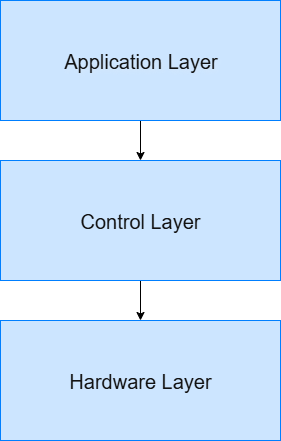

The diagram above was exported from draw.io. Its source (the exported page's mxGraphModel, read from the mxfile embedded in the PNG):
<mxGraphModel dx="2066" dy="1137" grid="1" gridSize="10" guides="1" tooltips="1" connect="1" arrows="1" fold="1" page="1" pageScale="1" pageWidth="850" pageHeight="1100" background="light-dark(#FFFFFF,#FFFFFF)" math="0" shadow="0">
  <root>
    <mxCell id="0" />
    <mxCell id="1" parent="0" />
    <mxCell id="HIDvdhUC4JFfUmRQWMdT-6" style="edgeStyle=orthogonalEdgeStyle;rounded=0;orthogonalLoop=1;jettySize=auto;html=1;exitX=0.5;exitY=1;exitDx=0;exitDy=0;entryX=0.5;entryY=0;entryDx=0;entryDy=0;strokeColor=light-dark(#000000,#000000);" parent="1" source="HIDvdhUC4JFfUmRQWMdT-4" target="HIDvdhUC4JFfUmRQWMdT-5" edge="1">
      <mxGeometry relative="1" as="geometry" />
    </mxCell>
    <mxCell id="HIDvdhUC4JFfUmRQWMdT-4" value="&lt;font style=&quot;font-size: 20px;&quot;&gt;Application Layer&lt;/font&gt;" style="html=1;textShadow=1;fillColor=light-dark(#0050EF,#CCE5FF);strokeColor=light-dark(#001DBC,#007FFF);fontColor=#ffffff;strokeWidth=1;" parent="1" vertex="1">
      <mxGeometry x="280" y="240" width="280" height="120" as="geometry" />
    </mxCell>
    <mxCell id="HIDvdhUC4JFfUmRQWMdT-8" value="" style="edgeStyle=orthogonalEdgeStyle;rounded=0;orthogonalLoop=1;jettySize=auto;html=1;strokeColor=light-dark(#000000,#000000);" parent="1" source="HIDvdhUC4JFfUmRQWMdT-5" target="HIDvdhUC4JFfUmRQWMdT-7" edge="1">
      <mxGeometry relative="1" as="geometry" />
    </mxCell>
    <mxCell id="HIDvdhUC4JFfUmRQWMdT-5" value="&lt;font style=&quot;font-size: 20px;&quot;&gt;Control Layer&lt;/font&gt;" style="whiteSpace=wrap;html=1;strokeColor=light-dark(#001DBC,#007FFF);align=center;verticalAlign=middle;fontFamily=Helvetica;fontSize=12;fontColor=#ffffff;fillColor=light-dark(#0050EF,#CCE5FF);strokeWidth=1;" parent="1" vertex="1">
      <mxGeometry x="280" y="400" width="280" height="120" as="geometry" />
    </mxCell>
    <mxCell id="HIDvdhUC4JFfUmRQWMdT-7" value="&lt;font style=&quot;font-size: 20px;&quot;&gt;Hardware Layer&lt;/font&gt;" style="whiteSpace=wrap;html=1;strokeColor=light-dark(#001DBC,#007FFF);align=center;verticalAlign=middle;fontFamily=Helvetica;fontSize=12;fontColor=#ffffff;fillColor=light-dark(#0050EF,#CCE5FF);strokeWidth=1;" parent="1" vertex="1">
      <mxGeometry x="280" y="560" width="280" height="120" as="geometry" />
    </mxCell>
  </root>
</mxGraphModel>